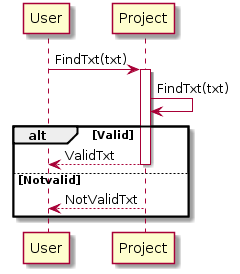

The diagram above was rendered by PlantUML. Its source (embedded in the PNG):
@startuml
User -> Project: FindTxt(txt)

activate Project

Project -> Project: FindTxt(txt)

alt Valid

Project--> User: ValidTxt

deactivate Project

else Notvalid



Project --> User: NotValidTxt



end
@enduml